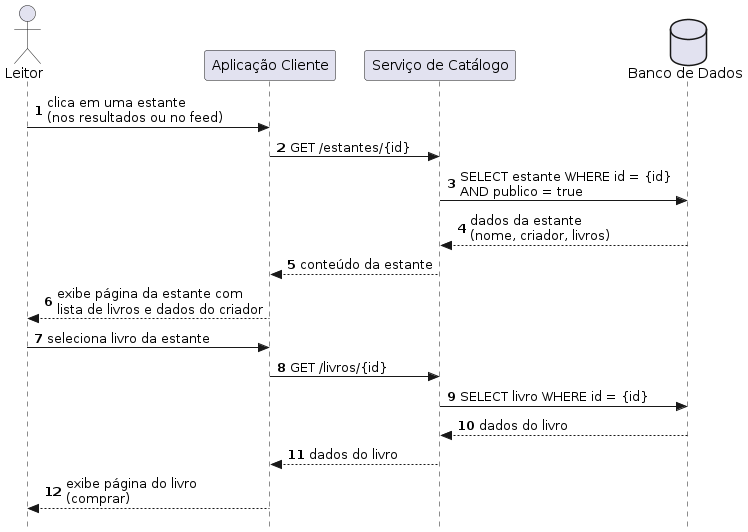

The diagram above was rendered by PlantUML. Its source (embedded in the PNG):
@startuml
autonumber
skinparam style strictuml

actor Leitor as "Leitor"
participant Client          as "Aplicação Cliente"
participant ServiceCatalogo as "Serviço de Catálogo"
database    BD              as "Banco de Dados"

Leitor -> Client : clica em uma estante\n(nos resultados ou no feed)

Client -> ServiceCatalogo : GET /estantes/{id}
ServiceCatalogo -> BD : SELECT estante WHERE id = {id}\nAND publico = true
BD --> ServiceCatalogo : dados da estante\n(nome, criador, livros)
ServiceCatalogo --> Client : conteúdo da estante

Client --> Leitor : exibe página da estante com\nlista de livros e dados do criador

Leitor -> Client : seleciona livro da estante
Client -> ServiceCatalogo : GET /livros/{id}
ServiceCatalogo -> BD : SELECT livro WHERE id = {id}
BD --> ServiceCatalogo : dados do livro
ServiceCatalogo --> Client : dados do livro
Client --> Leitor : exibe página do livro\n(comprar)
@enduml